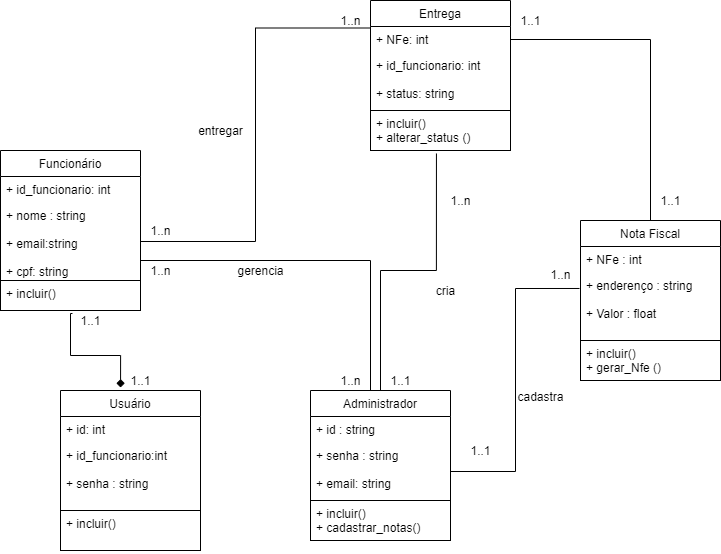

The diagram above was exported from draw.io. Its source (the exported page's mxGraphModel, read from the mxfile embedded in the PNG):
<mxGraphModel dx="868" dy="1651" grid="1" gridSize="10" guides="1" tooltips="1" connect="1" arrows="1" fold="1" page="1" pageScale="1" pageWidth="827" pageHeight="1169" math="0" shadow="0">
  <root>
    <mxCell id="0" />
    <mxCell id="1" parent="0" />
    <mxCell id="2" style="edgeStyle=orthogonalEdgeStyle;rounded=0;orthogonalLoop=1;jettySize=auto;html=1;endArrow=none;endFill=0;entryX=0.471;entryY=1.075;entryDx=0;entryDy=0;entryPerimeter=0;" edge="1" source="4" target="23" parent="1">
      <mxGeometry relative="1" as="geometry">
        <mxPoint x="496" y="10" as="targetPoint" />
        <Array as="points">
          <mxPoint x="440" y="90" />
          <mxPoint x="496" y="90" />
        </Array>
      </mxGeometry>
    </mxCell>
    <mxCell id="3" style="edgeStyle=orthogonalEdgeStyle;rounded=0;orthogonalLoop=1;jettySize=auto;html=1;endArrow=none;endFill=0;" edge="1" source="4" target="17" parent="1">
      <mxGeometry relative="1" as="geometry">
        <Array as="points">
          <mxPoint x="430" y="80" />
        </Array>
      </mxGeometry>
    </mxCell>
    <mxCell id="4" value="Administrador" style="swimlane;fontStyle=0;childLayout=stackLayout;horizontal=1;startSize=26;fillColor=none;horizontalStack=0;resizeParent=1;resizeParentMax=0;resizeLast=0;collapsible=1;marginBottom=0;" vertex="1" parent="1">
      <mxGeometry x="370" y="210" width="140" height="110" as="geometry" />
    </mxCell>
    <mxCell id="5" value="+ id : string " style="text;strokeColor=none;fillColor=none;align=left;verticalAlign=top;spacingLeft=4;spacingRight=4;overflow=hidden;rotatable=0;points=[[0,0.5],[1,0.5]];portConstraint=eastwest;" vertex="1" parent="4">
      <mxGeometry y="26" width="140" height="26" as="geometry" />
    </mxCell>
    <mxCell id="6" value="+ senha : string&#10;&#10;+ email: string" style="text;strokeColor=none;fillColor=none;align=left;verticalAlign=top;spacingLeft=4;spacingRight=4;overflow=hidden;rotatable=0;points=[[0,0.5],[1,0.5]];portConstraint=eastwest;" vertex="1" parent="4">
      <mxGeometry y="52" width="140" height="58" as="geometry" />
    </mxCell>
    <mxCell id="7" value="+ incluir()&#10;+ cadastrar_notas()&#10;" style="text;align=left;verticalAlign=top;spacingLeft=4;spacingRight=4;overflow=hidden;rotatable=0;points=[[0,0.5],[1,0.5]];portConstraint=eastwest;strokeColor=#000000;rounded=0;glass=0;shadow=0;sketch=0;" vertex="1" parent="1">
      <mxGeometry x="370" y="320" width="140" height="40" as="geometry" />
    </mxCell>
    <mxCell id="8" value="Nota Fiscal" style="swimlane;fontStyle=0;childLayout=stackLayout;horizontal=1;startSize=26;fillColor=none;horizontalStack=0;resizeParent=1;resizeParentMax=0;resizeLast=0;collapsible=1;marginBottom=0;" vertex="1" parent="1">
      <mxGeometry x="640" y="40" width="140" height="120" as="geometry" />
    </mxCell>
    <mxCell id="9" value="+ NFe : int" style="text;strokeColor=none;fillColor=none;align=left;verticalAlign=top;spacingLeft=4;spacingRight=4;overflow=hidden;rotatable=0;points=[[0,0.5],[1,0.5]];portConstraint=eastwest;" vertex="1" parent="8">
      <mxGeometry y="26" width="140" height="26" as="geometry" />
    </mxCell>
    <mxCell id="10" value="+ enderenço : string&#10;&#10;+ Valor : float" style="text;strokeColor=none;fillColor=none;align=left;verticalAlign=top;spacingLeft=4;spacingRight=4;overflow=hidden;rotatable=0;points=[[0,0.5],[1,0.5]];portConstraint=eastwest;" vertex="1" parent="8">
      <mxGeometry y="52" width="140" height="68" as="geometry" />
    </mxCell>
    <mxCell id="11" value="Entrega" style="swimlane;fontStyle=0;childLayout=stackLayout;horizontal=1;startSize=26;fillColor=none;horizontalStack=0;resizeParent=1;resizeParentMax=0;resizeLast=0;collapsible=1;marginBottom=0;rounded=0;shadow=0;glass=0;sketch=0;strokeColor=#000000;" vertex="1" parent="1">
      <mxGeometry x="430" y="-180" width="140" height="110" as="geometry" />
    </mxCell>
    <mxCell id="12" value="+ NFe: int " style="text;strokeColor=none;fillColor=none;align=left;verticalAlign=top;spacingLeft=4;spacingRight=4;overflow=hidden;rotatable=0;points=[[0,0.5],[1,0.5]];portConstraint=eastwest;" vertex="1" parent="11">
      <mxGeometry y="26" width="140" height="26" as="geometry" />
    </mxCell>
    <mxCell id="13" value="+ id_funcionario: int&#10;&#10;+ status: string " style="text;strokeColor=none;fillColor=none;align=left;verticalAlign=top;spacingLeft=4;spacingRight=4;overflow=hidden;rotatable=0;points=[[0,0.5],[1,0.5]];portConstraint=eastwest;" vertex="1" parent="11">
      <mxGeometry y="52" width="140" height="58" as="geometry" />
    </mxCell>
    <mxCell id="14" style="edgeStyle=orthogonalEdgeStyle;rounded=0;orthogonalLoop=1;jettySize=auto;html=1;entryX=0.429;entryY=-0.025;entryDx=0;entryDy=0;entryPerimeter=0;endArrow=diamond;endFill=1;exitX=0.514;exitY=1.1;exitDx=0;exitDy=0;exitPerimeter=0;" edge="1" source="36" target="28" parent="1">
      <mxGeometry relative="1" as="geometry">
        <mxPoint x="170" y="140" as="sourcePoint" />
        <Array as="points">
          <mxPoint x="130" y="133" />
          <mxPoint x="130" y="175" />
          <mxPoint x="180" y="175" />
        </Array>
      </mxGeometry>
    </mxCell>
    <mxCell id="15" value="Funcionário" style="swimlane;fontStyle=0;childLayout=stackLayout;horizontal=1;startSize=26;fillColor=none;horizontalStack=0;resizeParent=1;resizeParentMax=0;resizeLast=0;collapsible=1;marginBottom=0;rounded=0;shadow=0;glass=0;sketch=0;strokeColor=#000000;" vertex="1" parent="1">
      <mxGeometry x="60" y="-30" width="140" height="130" as="geometry" />
    </mxCell>
    <mxCell id="16" value="+ id_funcionario: int" style="text;strokeColor=none;fillColor=none;align=left;verticalAlign=top;spacingLeft=4;spacingRight=4;overflow=hidden;rotatable=0;points=[[0,0.5],[1,0.5]];portConstraint=eastwest;" vertex="1" parent="15">
      <mxGeometry y="26" width="140" height="26" as="geometry" />
    </mxCell>
    <mxCell id="17" value="+ nome : string&#10;&#10;+ email:string&#10;&#10;+ cpf: string" style="text;strokeColor=none;fillColor=none;align=left;verticalAlign=top;spacingLeft=4;spacingRight=4;overflow=hidden;rotatable=0;points=[[0,0.5],[1,0.5]];portConstraint=eastwest;" vertex="1" parent="15">
      <mxGeometry y="52" width="140" height="78" as="geometry" />
    </mxCell>
    <mxCell id="18" style="edgeStyle=orthogonalEdgeStyle;rounded=0;orthogonalLoop=1;jettySize=auto;html=1;strokeColor=none;endArrow=none;endFill=0;" edge="1" source="6" target="10" parent="1">
      <mxGeometry relative="1" as="geometry" />
    </mxCell>
    <mxCell id="19" value="cadastra" style="text;html=1;align=center;verticalAlign=middle;resizable=0;points=[];autosize=1;strokeColor=none;" vertex="1" parent="1">
      <mxGeometry x="570" y="206" width="60" height="20" as="geometry" />
    </mxCell>
    <mxCell id="20" style="edgeStyle=orthogonalEdgeStyle;rounded=0;orthogonalLoop=1;jettySize=auto;html=1;entryX=-0.007;entryY=0.235;entryDx=0;entryDy=0;entryPerimeter=0;endArrow=none;endFill=0;" edge="1" source="6" target="10" parent="1">
      <mxGeometry relative="1" as="geometry" />
    </mxCell>
    <mxCell id="21" value="1..n" style="text;html=1;align=center;verticalAlign=middle;resizable=0;points=[];autosize=1;strokeColor=none;" vertex="1" parent="1">
      <mxGeometry x="600" y="84" width="40" height="20" as="geometry" />
    </mxCell>
    <mxCell id="22" value="1..1" style="text;html=1;align=center;verticalAlign=middle;resizable=0;points=[];autosize=1;strokeColor=none;" vertex="1" parent="1">
      <mxGeometry x="520" y="260" width="40" height="20" as="geometry" />
    </mxCell>
    <mxCell id="23" value="+ incluir()&#10;+ alterar_status ()&#10;" style="text;align=left;verticalAlign=top;spacingLeft=4;spacingRight=4;overflow=hidden;rotatable=0;points=[[0,0.5],[1,0.5]];portConstraint=eastwest;strokeColor=#000000;rounded=0;glass=0;shadow=0;sketch=0;" vertex="1" parent="1">
      <mxGeometry x="430" y="-70" width="140" height="40" as="geometry" />
    </mxCell>
    <mxCell id="24" style="edgeStyle=orthogonalEdgeStyle;rounded=0;orthogonalLoop=1;jettySize=auto;html=1;entryX=0.5;entryY=0;entryDx=0;entryDy=0;endArrow=none;endFill=0;" edge="1" source="12" target="8" parent="1">
      <mxGeometry relative="1" as="geometry" />
    </mxCell>
    <mxCell id="25" value="cria" style="text;html=1;align=center;verticalAlign=middle;resizable=0;points=[];autosize=1;strokeColor=none;" vertex="1" parent="1">
      <mxGeometry x="490" y="100" width="30" height="20" as="geometry" />
    </mxCell>
    <mxCell id="26" value="1..n" style="text;html=1;align=center;verticalAlign=middle;resizable=0;points=[];autosize=1;strokeColor=none;" vertex="1" parent="1">
      <mxGeometry x="500" y="10" width="40" height="20" as="geometry" />
    </mxCell>
    <mxCell id="27" value="1..1" style="text;html=1;align=center;verticalAlign=middle;resizable=0;points=[];autosize=1;strokeColor=none;" vertex="1" parent="1">
      <mxGeometry x="440" y="190" width="40" height="20" as="geometry" />
    </mxCell>
    <mxCell id="28" value="Usuário" style="swimlane;fontStyle=0;childLayout=stackLayout;horizontal=1;startSize=26;fillColor=none;horizontalStack=0;resizeParent=1;resizeParentMax=0;resizeLast=0;collapsible=1;marginBottom=0;rounded=0;shadow=0;glass=0;sketch=0;strokeColor=#000000;" vertex="1" parent="1">
      <mxGeometry x="120" y="210" width="140" height="120" as="geometry" />
    </mxCell>
    <mxCell id="29" value="+ id: int" style="text;strokeColor=none;fillColor=none;align=left;verticalAlign=top;spacingLeft=4;spacingRight=4;overflow=hidden;rotatable=0;points=[[0,0.5],[1,0.5]];portConstraint=eastwest;" vertex="1" parent="28">
      <mxGeometry y="26" width="140" height="26" as="geometry" />
    </mxCell>
    <mxCell id="30" value="+ id_funcionario:int &#10;&#10;+ senha : string&#10;&#10;" style="text;strokeColor=none;fillColor=none;align=left;verticalAlign=top;spacingLeft=4;spacingRight=4;overflow=hidden;rotatable=0;points=[[0,0.5],[1,0.5]];portConstraint=eastwest;" vertex="1" parent="28">
      <mxGeometry y="52" width="140" height="68" as="geometry" />
    </mxCell>
    <mxCell id="31" value="+ incluir()&#10;" style="text;align=left;verticalAlign=top;spacingLeft=4;spacingRight=4;overflow=hidden;rotatable=0;points=[[0,0.5],[1,0.5]];portConstraint=eastwest;strokeColor=#000000;rounded=0;glass=0;shadow=0;sketch=0;" vertex="1" parent="1">
      <mxGeometry x="120" y="330" width="140" height="40" as="geometry" />
    </mxCell>
    <mxCell id="32" style="edgeStyle=orthogonalEdgeStyle;rounded=0;orthogonalLoop=1;jettySize=auto;html=1;entryX=0;entryY=0.25;entryDx=0;entryDy=0;endArrow=none;endFill=0;" edge="1" source="17" target="11" parent="1">
      <mxGeometry relative="1" as="geometry" />
    </mxCell>
    <mxCell id="33" value="entregar" style="text;html=1;align=center;verticalAlign=middle;resizable=0;points=[];autosize=1;strokeColor=none;" vertex="1" parent="1">
      <mxGeometry x="250" y="-60" width="60" height="20" as="geometry" />
    </mxCell>
    <mxCell id="34" value="gerencia" style="text;html=1;align=center;verticalAlign=middle;resizable=0;points=[];autosize=1;strokeColor=none;" vertex="1" parent="1">
      <mxGeometry x="290" y="80" width="60" height="20" as="geometry" />
    </mxCell>
    <mxCell id="35" value="+ incluir()&#10;+ gerar_Nfe ()&#10;" style="text;align=left;verticalAlign=top;spacingLeft=4;spacingRight=4;overflow=hidden;rotatable=0;points=[[0,0.5],[1,0.5]];portConstraint=eastwest;strokeColor=#000000;rounded=0;glass=0;shadow=0;sketch=0;" vertex="1" parent="1">
      <mxGeometry x="640" y="160" width="140" height="40" as="geometry" />
    </mxCell>
    <mxCell id="36" value="+ incluir()&#10;" style="text;align=left;verticalAlign=top;spacingLeft=4;spacingRight=4;overflow=hidden;rotatable=0;points=[[0,0.5],[1,0.5]];portConstraint=eastwest;strokeColor=#000000;rounded=0;glass=0;shadow=0;sketch=0;" vertex="1" parent="1">
      <mxGeometry x="60" y="100" width="140" height="30" as="geometry" />
    </mxCell>
    <mxCell id="37" value="1..n" style="text;html=1;align=center;verticalAlign=middle;resizable=0;points=[];autosize=1;strokeColor=none;" vertex="1" parent="1">
      <mxGeometry x="200" y="40" width="40" height="20" as="geometry" />
    </mxCell>
    <mxCell id="38" value="1..n" style="text;html=1;align=center;verticalAlign=middle;resizable=0;points=[];autosize=1;strokeColor=none;" vertex="1" parent="1">
      <mxGeometry x="390" y="-170" width="40" height="20" as="geometry" />
    </mxCell>
    <mxCell id="39" value="1..1" style="text;html=1;align=center;verticalAlign=middle;resizable=0;points=[];autosize=1;strokeColor=none;" vertex="1" parent="1">
      <mxGeometry x="710" y="10" width="40" height="20" as="geometry" />
    </mxCell>
    <mxCell id="40" value="1..1" style="text;html=1;align=center;verticalAlign=middle;resizable=0;points=[];autosize=1;strokeColor=none;" vertex="1" parent="1">
      <mxGeometry x="570" y="-170" width="40" height="20" as="geometry" />
    </mxCell>
    <mxCell id="41" value="1..1" style="text;html=1;align=center;verticalAlign=middle;resizable=0;points=[];autosize=1;strokeColor=none;" vertex="1" parent="1">
      <mxGeometry x="130" y="130" width="40" height="20" as="geometry" />
    </mxCell>
    <mxCell id="42" value="1..1" style="text;html=1;align=center;verticalAlign=middle;resizable=0;points=[];autosize=1;strokeColor=none;" vertex="1" parent="1">
      <mxGeometry x="180" y="190" width="40" height="20" as="geometry" />
    </mxCell>
    <mxCell id="43" value="1..n" style="text;html=1;align=center;verticalAlign=middle;resizable=0;points=[];autosize=1;strokeColor=none;" vertex="1" parent="1">
      <mxGeometry x="390" y="190" width="40" height="20" as="geometry" />
    </mxCell>
    <mxCell id="44" value="1..n" style="text;html=1;align=center;verticalAlign=middle;resizable=0;points=[];autosize=1;strokeColor=none;" vertex="1" parent="1">
      <mxGeometry x="200" y="80" width="40" height="20" as="geometry" />
    </mxCell>
  </root>
</mxGraphModel>